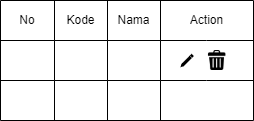

The diagram above was exported from draw.io. Its source (the exported page's mxGraphModel, read from the mxfile embedded in the PNG):
<mxGraphModel dx="1038" dy="641" grid="1" gridSize="10" guides="1" tooltips="1" connect="1" arrows="1" fold="1" page="1" pageScale="1" pageWidth="1169" pageHeight="827" math="0" shadow="0">
  <root>
    <mxCell id="Bj80nE_n5tPLCuyUiBle-0" />
    <mxCell id="Bj80nE_n5tPLCuyUiBle-1" parent="Bj80nE_n5tPLCuyUiBle-0" />
    <mxCell id="xpbwRkgbBipgaEJbS7qG-0" value="" style="shape=table;html=1;whiteSpace=wrap;startSize=0;container=1;collapsible=0;childLayout=tableLayout;" vertex="1" parent="Bj80nE_n5tPLCuyUiBle-1">
      <mxGeometry x="230" y="270" width="253" height="120" as="geometry" />
    </mxCell>
    <mxCell id="xpbwRkgbBipgaEJbS7qG-1" value="" style="shape=tableRow;horizontal=0;startSize=0;swimlaneHead=0;swimlaneBody=0;top=0;left=0;bottom=0;right=0;collapsible=0;dropTarget=0;fillColor=none;points=[[0,0.5],[1,0.5]];portConstraint=eastwest;" vertex="1" parent="xpbwRkgbBipgaEJbS7qG-0">
      <mxGeometry width="253" height="40" as="geometry" />
    </mxCell>
    <mxCell id="xpbwRkgbBipgaEJbS7qG-2" value="No" style="shape=partialRectangle;html=1;whiteSpace=wrap;connectable=0;fillColor=none;top=0;left=0;bottom=0;right=0;overflow=hidden;" vertex="1" parent="xpbwRkgbBipgaEJbS7qG-1">
      <mxGeometry width="54" height="40" as="geometry">
        <mxRectangle width="54" height="40" as="alternateBounds" />
      </mxGeometry>
    </mxCell>
    <mxCell id="xpbwRkgbBipgaEJbS7qG-3" value="Kode" style="shape=partialRectangle;html=1;whiteSpace=wrap;connectable=0;fillColor=none;top=0;left=0;bottom=0;right=0;overflow=hidden;" vertex="1" parent="xpbwRkgbBipgaEJbS7qG-1">
      <mxGeometry x="54" width="53" height="40" as="geometry">
        <mxRectangle width="53" height="40" as="alternateBounds" />
      </mxGeometry>
    </mxCell>
    <mxCell id="xpbwRkgbBipgaEJbS7qG-4" value="Nama" style="shape=partialRectangle;html=1;whiteSpace=wrap;connectable=0;fillColor=none;top=0;left=0;bottom=0;right=0;overflow=hidden;" vertex="1" parent="xpbwRkgbBipgaEJbS7qG-1">
      <mxGeometry x="107" width="53" height="40" as="geometry">
        <mxRectangle width="53" height="40" as="alternateBounds" />
      </mxGeometry>
    </mxCell>
    <mxCell id="xpbwRkgbBipgaEJbS7qG-5" value="Action" style="shape=partialRectangle;html=1;whiteSpace=wrap;connectable=0;fillColor=none;top=0;left=0;bottom=0;right=0;overflow=hidden;rowspan=1;colspan=2;" vertex="1" parent="xpbwRkgbBipgaEJbS7qG-1">
      <mxGeometry x="160" width="93" height="40" as="geometry">
        <mxRectangle width="46" height="40" as="alternateBounds" />
      </mxGeometry>
    </mxCell>
    <mxCell id="xpbwRkgbBipgaEJbS7qG-7" value="" style="shape=tableRow;horizontal=0;startSize=0;swimlaneHead=0;swimlaneBody=0;top=0;left=0;bottom=0;right=0;collapsible=0;dropTarget=0;fillColor=none;points=[[0,0.5],[1,0.5]];portConstraint=eastwest;" vertex="1" parent="xpbwRkgbBipgaEJbS7qG-0">
      <mxGeometry y="40" width="253" height="40" as="geometry" />
    </mxCell>
    <mxCell id="xpbwRkgbBipgaEJbS7qG-8" value="" style="shape=partialRectangle;html=1;whiteSpace=wrap;connectable=0;fillColor=none;top=0;left=0;bottom=0;right=0;overflow=hidden;" vertex="1" parent="xpbwRkgbBipgaEJbS7qG-7">
      <mxGeometry width="54" height="40" as="geometry">
        <mxRectangle width="54" height="40" as="alternateBounds" />
      </mxGeometry>
    </mxCell>
    <mxCell id="xpbwRkgbBipgaEJbS7qG-9" value="" style="shape=partialRectangle;html=1;whiteSpace=wrap;connectable=0;fillColor=none;top=0;left=0;bottom=0;right=0;overflow=hidden;" vertex="1" parent="xpbwRkgbBipgaEJbS7qG-7">
      <mxGeometry x="54" width="53" height="40" as="geometry">
        <mxRectangle width="53" height="40" as="alternateBounds" />
      </mxGeometry>
    </mxCell>
    <mxCell id="xpbwRkgbBipgaEJbS7qG-10" style="shape=partialRectangle;html=1;whiteSpace=wrap;connectable=0;fillColor=none;top=0;left=0;bottom=0;right=0;overflow=hidden;" vertex="1" parent="xpbwRkgbBipgaEJbS7qG-7">
      <mxGeometry x="107" width="53" height="40" as="geometry">
        <mxRectangle width="53" height="40" as="alternateBounds" />
      </mxGeometry>
    </mxCell>
    <mxCell id="xpbwRkgbBipgaEJbS7qG-11" value="" style="shape=partialRectangle;html=1;whiteSpace=wrap;connectable=0;fillColor=none;top=0;left=0;bottom=0;right=0;overflow=hidden;rowspan=1;colspan=2;" vertex="1" parent="xpbwRkgbBipgaEJbS7qG-7">
      <mxGeometry x="160" width="93" height="40" as="geometry">
        <mxRectangle width="46" height="40" as="alternateBounds" />
      </mxGeometry>
    </mxCell>
    <mxCell id="xpbwRkgbBipgaEJbS7qG-13" value="" style="shape=tableRow;horizontal=0;startSize=0;swimlaneHead=0;swimlaneBody=0;top=0;left=0;bottom=0;right=0;collapsible=0;dropTarget=0;fillColor=none;points=[[0,0.5],[1,0.5]];portConstraint=eastwest;" vertex="1" parent="xpbwRkgbBipgaEJbS7qG-0">
      <mxGeometry y="80" width="253" height="40" as="geometry" />
    </mxCell>
    <mxCell id="xpbwRkgbBipgaEJbS7qG-14" value="" style="shape=partialRectangle;html=1;whiteSpace=wrap;connectable=0;fillColor=none;top=0;left=0;bottom=0;right=0;overflow=hidden;" vertex="1" parent="xpbwRkgbBipgaEJbS7qG-13">
      <mxGeometry width="54" height="40" as="geometry">
        <mxRectangle width="54" height="40" as="alternateBounds" />
      </mxGeometry>
    </mxCell>
    <mxCell id="xpbwRkgbBipgaEJbS7qG-15" value="" style="shape=partialRectangle;html=1;whiteSpace=wrap;connectable=0;fillColor=none;top=0;left=0;bottom=0;right=0;overflow=hidden;" vertex="1" parent="xpbwRkgbBipgaEJbS7qG-13">
      <mxGeometry x="54" width="53" height="40" as="geometry">
        <mxRectangle width="53" height="40" as="alternateBounds" />
      </mxGeometry>
    </mxCell>
    <mxCell id="xpbwRkgbBipgaEJbS7qG-16" style="shape=partialRectangle;html=1;whiteSpace=wrap;connectable=0;fillColor=none;top=0;left=0;bottom=0;right=0;overflow=hidden;" vertex="1" parent="xpbwRkgbBipgaEJbS7qG-13">
      <mxGeometry x="107" width="53" height="40" as="geometry">
        <mxRectangle width="53" height="40" as="alternateBounds" />
      </mxGeometry>
    </mxCell>
    <mxCell id="xpbwRkgbBipgaEJbS7qG-17" value="" style="shape=partialRectangle;html=1;whiteSpace=wrap;connectable=0;fillColor=none;top=0;left=0;bottom=0;right=0;overflow=hidden;pointerEvents=1;rowspan=1;colspan=2;" vertex="1" parent="xpbwRkgbBipgaEJbS7qG-13">
      <mxGeometry x="160" width="93" height="40" as="geometry">
        <mxRectangle width="46" height="40" as="alternateBounds" />
      </mxGeometry>
    </mxCell>
    <mxCell id="xpbwRkgbBipgaEJbS7qG-19" value="" style="group" vertex="1" connectable="0" parent="Bj80nE_n5tPLCuyUiBle-1">
      <mxGeometry x="410" y="320" width="46.67142857142858" height="20" as="geometry" />
    </mxCell>
    <mxCell id="xpbwRkgbBipgaEJbS7qG-20" value="" style="shape=image;verticalLabelPosition=bottom;labelBackgroundColor=default;verticalAlign=top;aspect=fixed;imageAspect=0;image=data:image/png,(base64 omitted: 10964 chars);" vertex="1" parent="xpbwRkgbBipgaEJbS7qG-19">
      <mxGeometry x="26.671428571428578" width="20" height="20" as="geometry" />
    </mxCell>
    <mxCell id="xpbwRkgbBipgaEJbS7qG-21" value="" style="dashed=0;aspect=fixed;verticalLabelPosition=bottom;verticalAlign=top;align=center;shape=mxgraph.gmdl.edit;strokeColor=none;fillColor=#000000;shadow=0;sketch=0;" vertex="1" parent="xpbwRkgbBipgaEJbS7qG-19">
      <mxGeometry y="3.3333333333333144" width="13.333333333333332" height="13.333333333333332" as="geometry" />
    </mxCell>
  </root>
</mxGraphModel>